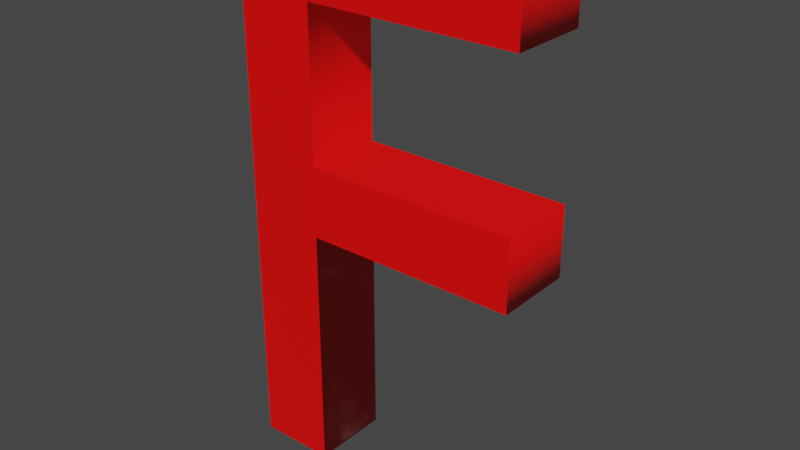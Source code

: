 # Source: F.blend  (saved by Blender 3.5.10; exported with 4.5.12 LTS)
import bpy
from mathutils import Matrix  # noqa: F401  (used for matrix-valued properties, if any)

bpy.ops.wm.read_factory_settings(use_empty=True)
scene = bpy.context.scene
scene.name = 'Scene'

# ---- collections
col_collection = bpy.data.collections.new('Collection'); scene.collection.children.link(col_collection)

# ---- materials (node trees are filled in below, after node groups)
mat_x = bpy.data.materials.new('매테리얼')
mat_x.use_transparent_shadow = False

# ---- material node trees
mat_x.use_nodes = True; mat_x.node_tree.nodes.clear()
_N = mat_x.node_tree.nodes; _L = mat_x.node_tree.links
n0 = _N.new('ShaderNodeBsdfPrincipled'); n0.name = '프린시플드 BSDF'; n0.location = (10, 300)
n0.distribution = 'GGX'
n0.subsurface_method = 'RANDOM_WALK_SKIN'
n0.inputs[0].default_value = (1.0, 0.0, 0.0, 1.0)
n0.inputs[3].default_value = 1.45
n0.inputs[27].default_value = (0.0, 0.0, 0.0, 1.0)
n0.inputs[28].default_value = 1.0
n1 = _N.new('ShaderNodeOutputMaterial'); n1.name = '매테리얼 출력'; n1.location = (300, 300)
_L.new(n0.outputs[0], n1.inputs[0])
n1.is_active_output = True

# ---- world
world_world = bpy.data.worlds.new('World'); scene.world = world_world
world_world.use_nodes = True; world_world.node_tree.nodes.clear()
_N = world_world.node_tree.nodes; _L = world_world.node_tree.links
n0 = _N.new('ShaderNodeOutputWorld'); n0.name = 'World Output'; n0.location = (300, 300)
n1 = _N.new('ShaderNodeBackground'); n1.name = 'Background'; n1.location = (10, 300)
n1.inputs[0].default_value = (0.05088, 0.05088, 0.05088, 1.0)
_L.new(n1.outputs[0], n0.inputs[0])
n0.is_active_output = True
world_world.color = (0.05088, 0.05088, 0.05088)
world_world.use_sun_shadow = False
world_world.sun_shadow_jitter_overblur = 0.0

# ---- curves / text
txt_x = bpy.data.curves.new('텍스트', 'FONT')
txt_x.dimensions = '2D'
txt_x.body = 'F'
txt_x.materials.append(mat_x)
txt_x.extrude = 0.05
txt_x.offset_x = -0.258
txt_x.offset_y = -0.341

# ---- objects
ob_x = bpy.data.objects.new('텍스트', txt_x)

# ---- transforms, parenting, visibility, modifiers, constraints
ob_x.location = (0.2196, -2.981e-08, 0.682)
ob_x.rotation_euler = (1.571, 0.0, 0.0)
ob_x.scale = (2.0, 2.0, 2.0)

# ---- collection membership
col_collection.objects.link(ob_x)

# ---- scene / render settings (as saved in the file)
scene.frame_start = 1; scene.frame_end = 250; scene.frame_set(1)
scene.render.engine = 'BLENDER_EEVEE_NEXT'
scene.cycles.sampling_pattern = 'TABULATED_SOBOL'
scene.view_settings.view_transform = 'Filmic'
bpy.context.view_layer.update()

# ---- added for rendering (the .blend has no active camera and no usable light): camera, sun
cam_auto = bpy.data.cameras.new('AutoCamera')
cam_auto.lens = 50.0
cam_auto.sensor_width = 36.0
cam_auto.clip_end = 1000.0
ob_auto_camera = bpy.data.objects.new('AutoCamera', cam_auto)
scene.collection.objects.link(ob_auto_camera)
ob_auto_camera.location = (1.65015, -1.71661, 1.82641)
ob_auto_camera.rotation_euler = (1.09748, -7.21219e-08, 0.694738)
scene.camera = ob_auto_camera
light_auto_sun = bpy.data.lights.new('AutoSun', 'SUN')
light_auto_sun.energy = 3.0
light_auto_sun.angle = 0.0523599
ob_auto_sun = bpy.data.objects.new('AutoSun', light_auto_sun)
scene.collection.objects.link(ob_auto_sun)
ob_auto_sun.rotation_euler = (0.872665, 0.174533, 0.523599)
bpy.context.view_layer.update()
